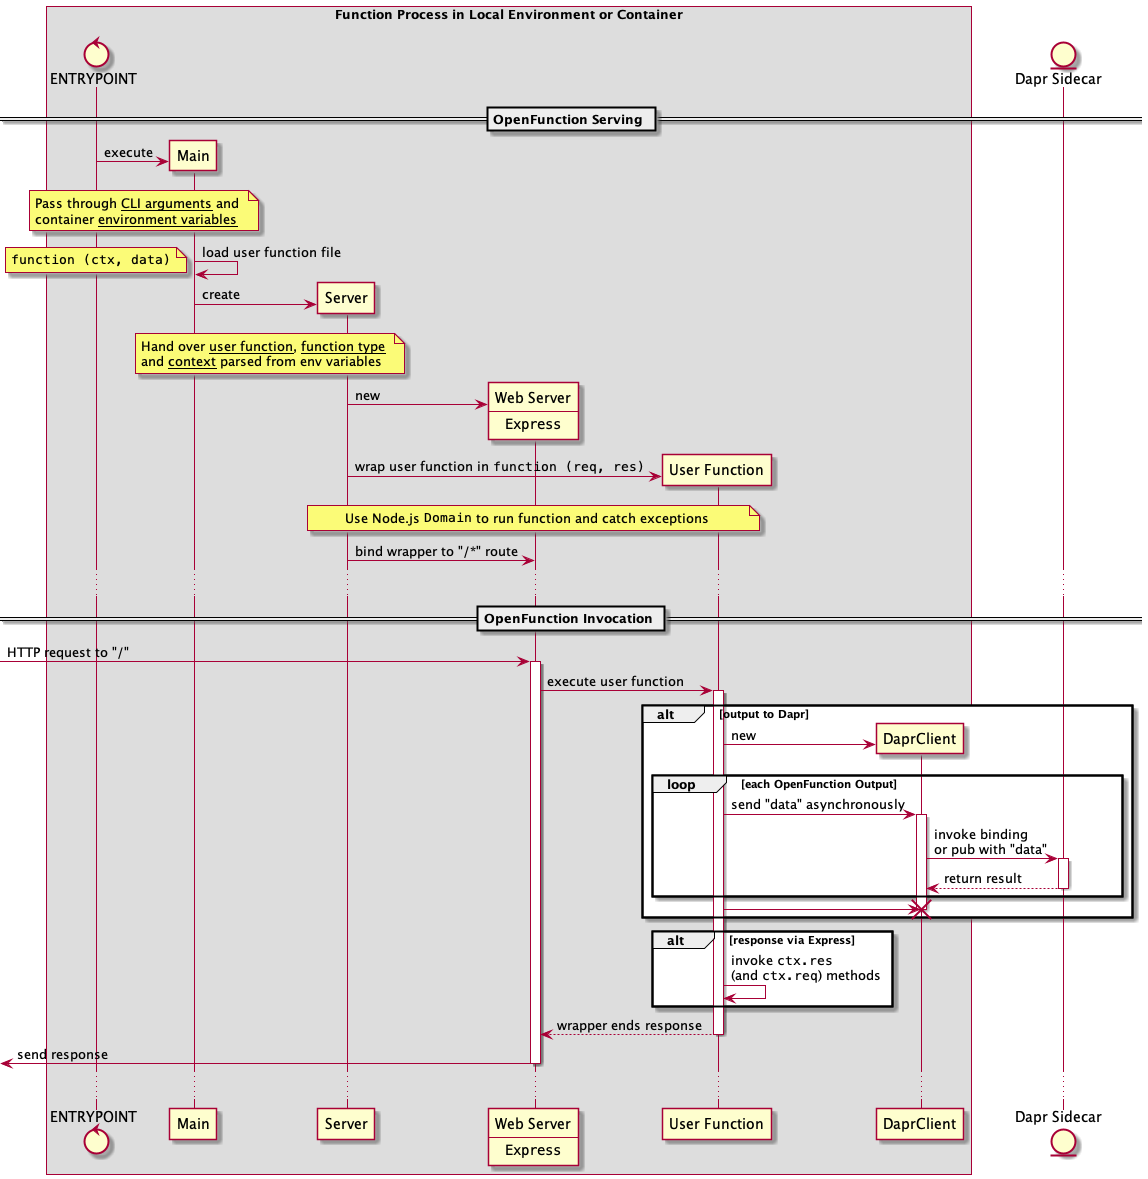

The diagram above was rendered by PlantUML. Its source (embedded in the PNG):
@startuml OpenFunction in Sync Runtime

box Function Process in Local Environment or Container
control ENTRYPOINT
participant Main
participant Server
participant Express [
  Web Server
  ----
  ""Express""
]
participant "User Function" as UserFunction
participant DaprClient
end box

entity "Dapr Sidecar " as DaprSidecar

== OpenFunction Serving ==

ENTRYPOINT -> Main ** : execute
note over ENTRYPOINT, Main: Pass through __CLI arguments__ and \ncontainer __environment variables__

Main -> Main : load user function file
note left: ""function (ctx, data)"" 

Main -> Server ** : create
note over Main, Server: Hand over __user function__, __function type__ \nand __context__ parsed from env variables 

Server -> Express ** : new

Server -> UserFunction ** : wrap user function in ""function (req, res)""
note over Server, UserFunction: Use Node.js ""Domain"" to run function and catch exceptions  
Server -> Express : bind wrapper to "/*" route

...

== OpenFunction Invocation ==

[-> Express ++ : HTTP request to "/"

Express -> UserFunction ++ : execute user function


alt output to Dapr
  UserFunction -> DaprClient ** : new

  loop each OpenFunction Output 
    UserFunction -> DaprClient ++ : send "data" asynchronously

    DaprClient -> DaprSidecar ++ : invoke binding \nor pub with "data"
    DaprSidecar --> DaprClient -- : return result 

  end

  UserFunction -> DaprClient !!
end

alt response via Express
  UserFunction -> UserFunction : invoke ""ctx.res"" \n(and ""ctx.req"") methods 
end

UserFunction --> Express -- : wrapper ends response

[<- Express -- : send response

...

@enduml